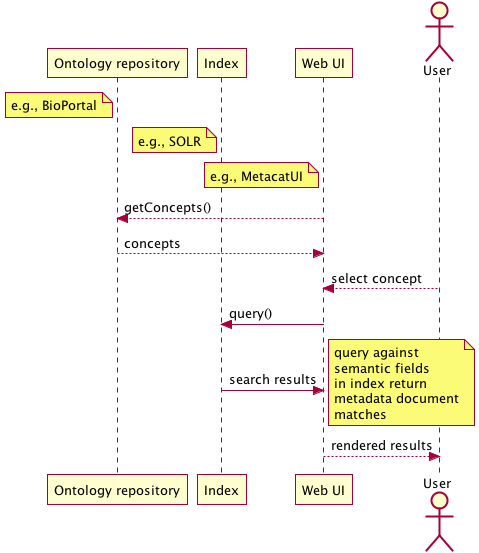

The diagram above was rendered by PlantUML. Its source (embedded in the PNG):
@startuml images/uc_52_seq.png 
		participant "Ontology repository" as ontrepo
	  	participant "Index" as index 
		participant "Web UI" as webui
	  	actor "User" as user
		
		note left of ontrepo: e.g., BioPortal
		note left of index: e.g., SOLR
	  	note left of webui: e.g., MetacatUI
		
		webui --> ontrepo: getConcepts()
		ontrepo --> webui: concepts	
		user --> webui: select concept	  
		webui -> index: query()
		index -> webui: search results
		note right
		  	query against
		  	semantic fields 
		  	in index return 
		  	metadata document
		  	matches
		end note
		webui --> user: rendered results
	  
@enduml